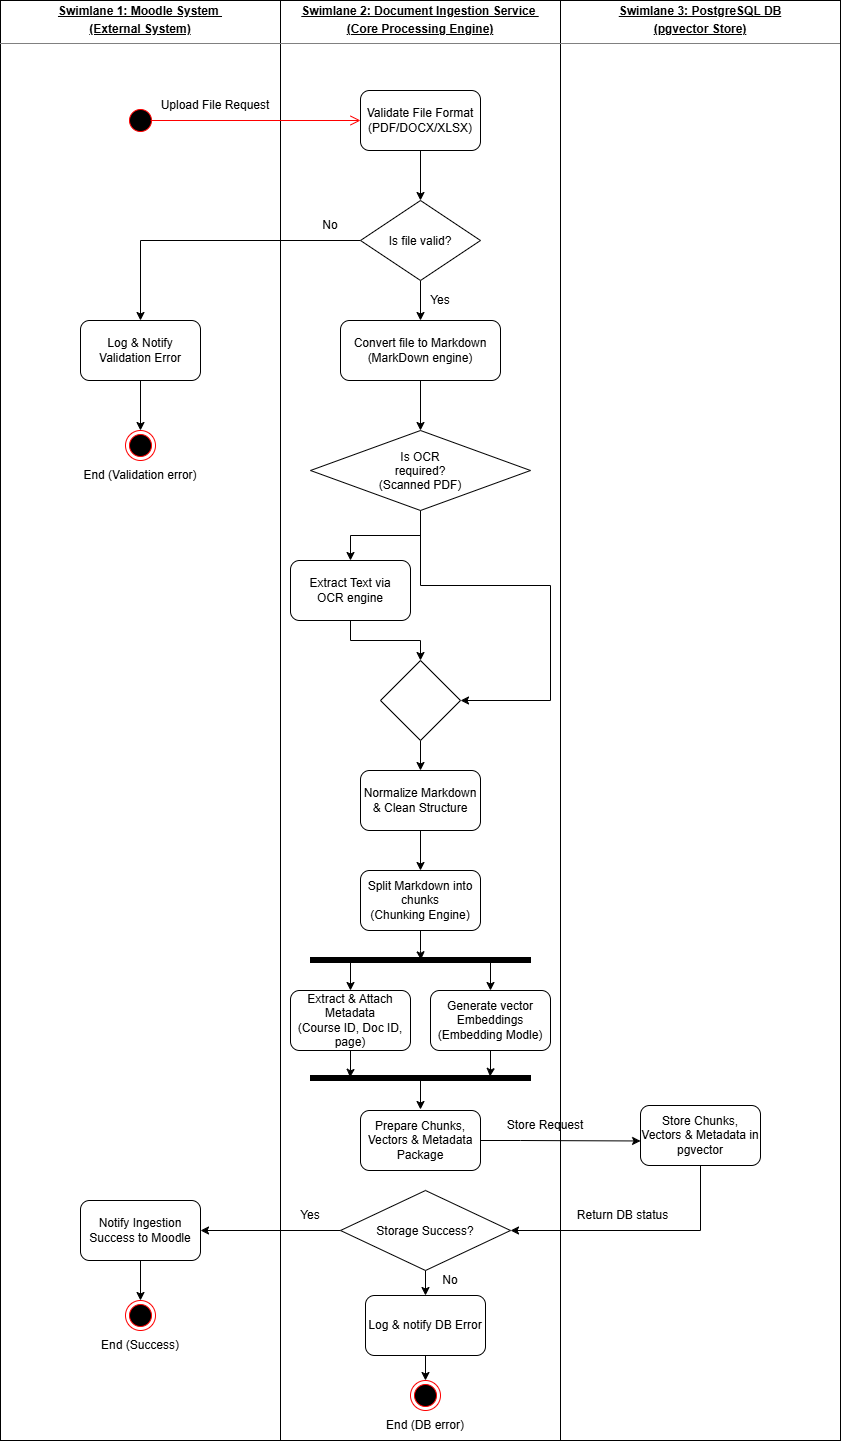

The diagram above was exported from draw.io. Its source (the exported page's mxGraphModel, read from the mxfile embedded in the PNG):
<mxGraphModel dx="1178" dy="1829" grid="1" gridSize="10" guides="1" tooltips="1" connect="1" arrows="1" fold="1" page="1" pageScale="1" pageWidth="850" pageHeight="1100" math="0" shadow="0">
  <root>
    <mxCell id="0" />
    <mxCell id="1" parent="0" />
    <mxCell id="s1ycAIKth5gvtt0XY7hg-1" parent="1" style="verticalAlign=top;align=left;overflow=fill;html=1;whiteSpace=wrap;" value="&lt;p style=&quot;margin:0px;margin-top:4px;text-align:center;text-decoration:underline;&quot;&gt;&lt;b&gt;Swimlane 1: Moodle System&amp;nbsp;&lt;/b&gt;&lt;/p&gt;&lt;p style=&quot;margin:0px;margin-top:4px;text-align:center;text-decoration:underline;&quot;&gt;&lt;b&gt;(External System)&lt;/b&gt;&lt;/p&gt;&lt;hr size=&quot;1&quot; style=&quot;border-style:solid;&quot;&gt;&lt;p style=&quot;margin:0px;margin-left:8px;&quot;&gt;&lt;br&gt;&lt;/p&gt;" vertex="1">
      <mxGeometry height="1440" width="280" y="-1080" as="geometry" />
    </mxCell>
    <mxCell id="s1ycAIKth5gvtt0XY7hg-4" parent="1" style="verticalAlign=top;align=left;overflow=fill;html=1;whiteSpace=wrap;" value="&lt;p style=&quot;margin:0px;margin-top:4px;text-align:center;text-decoration:underline;&quot;&gt;&lt;b&gt;Swimlane 2: Document Ingestion Service&amp;nbsp;&lt;/b&gt;&lt;/p&gt;&lt;p style=&quot;margin:0px;margin-top:4px;text-align:center;text-decoration:underline;&quot;&gt;&lt;b&gt;(Core Processing Engine)&lt;/b&gt;&lt;/p&gt;&lt;hr size=&quot;1&quot; style=&quot;border-style:solid;&quot;&gt;&lt;p style=&quot;margin:0px;margin-left:8px;&quot;&gt;&lt;br&gt;&lt;/p&gt;" vertex="1">
      <mxGeometry height="1440" width="280" x="280" y="-1080" as="geometry" />
    </mxCell>
    <mxCell id="s1ycAIKth5gvtt0XY7hg-5" parent="1" style="verticalAlign=top;align=left;overflow=fill;html=1;whiteSpace=wrap;" value="&lt;p style=&quot;margin:0px;margin-top:4px;text-align:center;text-decoration:underline;&quot;&gt;&lt;b&gt;Swimlane 3: PostgreSQL DB&lt;/b&gt;&lt;/p&gt;&lt;p style=&quot;margin:0px;margin-top:4px;text-align:center;text-decoration:underline;&quot;&gt;&lt;b&gt;(pgvector Store)&lt;/b&gt;&lt;/p&gt;&lt;hr size=&quot;1&quot; style=&quot;border-style:solid;&quot;&gt;&lt;p style=&quot;margin:0px;margin-left:8px;&quot;&gt;&lt;br&gt;&lt;/p&gt;" vertex="1">
      <mxGeometry height="1440" width="280" x="560" y="-1080" as="geometry" />
    </mxCell>
    <mxCell id="s1ycAIKth5gvtt0XY7hg-7" parent="1" style="ellipse;html=1;shape=startState;fillColor=#000000;strokeColor=#ff0000;" value="" vertex="1">
      <mxGeometry height="30" width="30" x="125" y="-975" as="geometry" />
    </mxCell>
    <mxCell id="s1ycAIKth5gvtt0XY7hg-8" edge="1" parent="1" source="s1ycAIKth5gvtt0XY7hg-7" style="edgeStyle=orthogonalEdgeStyle;html=1;verticalAlign=bottom;endArrow=open;endSize=8;strokeColor=#ff0000;rounded=0;defaultLabelBackgroundColor=page;labelPadding=0 4;exitX=0.833;exitY=0.5;exitDx=0;exitDy=0;exitPerimeter=0;" target="s1ycAIKth5gvtt0XY7hg-11" value="">
      <mxGeometry relative="1" as="geometry">
        <mxPoint x="105" y="-890" as="targetPoint" />
      </mxGeometry>
    </mxCell>
    <mxCell id="s1ycAIKth5gvtt0XY7hg-9" parent="1" style="ellipse;html=1;shape=endState;fillColor=#000000;strokeColor=#ff0000;" value="" vertex="1">
      <mxGeometry height="30" width="30" x="410" y="300" as="geometry" />
    </mxCell>
    <mxCell id="s1ycAIKth5gvtt0XY7hg-11" parent="1" style="rounded=1;whiteSpace=wrap;html=1;roundedPerimeter=1;" value="Validate File Format&lt;div&gt;(PDF/DOCX/XLSX)&lt;/div&gt;" vertex="1">
      <mxGeometry height="60" width="120" x="360" y="-990" as="geometry" />
    </mxCell>
    <mxCell id="s1ycAIKth5gvtt0XY7hg-12" parent="1" style="rounded=1;whiteSpace=wrap;html=1;roundedPerimeter=1;" value="Prepare Chunks, Vectors &amp;amp; Metadata Package" vertex="1">
      <mxGeometry height="60" width="120" x="360" y="30" as="geometry" />
    </mxCell>
    <mxCell id="Ej1XrOjiVpETbN3X2LNb-40" edge="1" parent="1" source="s1ycAIKth5gvtt0XY7hg-13" style="edgeStyle=orthogonalEdgeStyle;rounded=0;orthogonalLoop=1;jettySize=auto;html=1;entryX=0.5;entryY=0;entryDx=0;entryDy=0;defaultLabelBackgroundColor=page;labelPadding=0 4;" target="s1ycAIKth5gvtt0XY7hg-9">
      <mxGeometry relative="1" as="geometry" />
    </mxCell>
    <mxCell id="s1ycAIKth5gvtt0XY7hg-13" parent="1" style="rounded=1;whiteSpace=wrap;html=1;roundedPerimeter=1;" value="Log &amp;amp; notify DB Error" vertex="1">
      <mxGeometry height="60" width="120" x="365" y="215" as="geometry" />
    </mxCell>
    <mxCell id="Ej1XrOjiVpETbN3X2LNb-16" edge="1" parent="1" source="s1ycAIKth5gvtt0XY7hg-14" style="edgeStyle=orthogonalEdgeStyle;rounded=0;orthogonalLoop=1;jettySize=auto;html=1;defaultLabelBackgroundColor=page;labelPadding=0 4;" target="s1ycAIKth5gvtt0XY7hg-25">
      <mxGeometry relative="1" as="geometry" />
    </mxCell>
    <mxCell id="s1ycAIKth5gvtt0XY7hg-14" parent="1" style="rounded=1;whiteSpace=wrap;html=1;roundedPerimeter=1;" value="Extract Text via&lt;div&gt;OCR engine&lt;/div&gt;" vertex="1">
      <mxGeometry height="60" width="120" x="290" y="-520" as="geometry" />
    </mxCell>
    <mxCell id="Ej1XrOjiVpETbN3X2LNb-39" edge="1" parent="1" source="s1ycAIKth5gvtt0XY7hg-15" style="edgeStyle=orthogonalEdgeStyle;rounded=0;orthogonalLoop=1;jettySize=auto;html=1;entryX=0.5;entryY=0;entryDx=0;entryDy=0;defaultLabelBackgroundColor=page;labelPadding=0 4;" target="s1ycAIKth5gvtt0XY7hg-34">
      <mxGeometry relative="1" as="geometry" />
    </mxCell>
    <mxCell id="s1ycAIKth5gvtt0XY7hg-15" parent="1" style="rounded=1;whiteSpace=wrap;html=1;roundedPerimeter=1;" value="Notify Ingestion Success to Moodle" vertex="1">
      <mxGeometry height="60" width="120" x="80" y="120" as="geometry" />
    </mxCell>
    <mxCell id="s1ycAIKth5gvtt0XY7hg-16" parent="1" style="rounded=1;whiteSpace=wrap;html=1;roundedPerimeter=1;" value="Generate vector Embeddings&lt;div&gt;(Embedding Modle)&lt;/div&gt;" vertex="1">
      <mxGeometry height="60" width="120" x="430" y="-90" as="geometry" />
    </mxCell>
    <mxCell id="s1ycAIKth5gvtt0XY7hg-17" parent="1" style="rounded=1;whiteSpace=wrap;html=1;roundedPerimeter=1;" value="Split Markdown into chunks&lt;div&gt;(Chunking Engine)&lt;/div&gt;" vertex="1">
      <mxGeometry height="60" width="120" x="360" y="-210" as="geometry" />
    </mxCell>
    <mxCell id="Ej1XrOjiVpETbN3X2LNb-7" edge="1" parent="1" source="s1ycAIKth5gvtt0XY7hg-18" style="edgeStyle=orthogonalEdgeStyle;rounded=0;orthogonalLoop=1;jettySize=auto;html=1;entryX=0.5;entryY=0;entryDx=0;entryDy=0;defaultLabelBackgroundColor=page;labelPadding=0 4;" target="s1ycAIKth5gvtt0XY7hg-35">
      <mxGeometry relative="1" as="geometry" />
    </mxCell>
    <mxCell id="s1ycAIKth5gvtt0XY7hg-18" parent="1" style="rounded=1;whiteSpace=wrap;html=1;roundedPerimeter=1;" value="Log &amp;amp; Notify Validation Error" vertex="1">
      <mxGeometry height="60" width="120" x="80" y="-760" as="geometry" />
    </mxCell>
    <mxCell id="Ej1XrOjiVpETbN3X2LNb-9" edge="1" parent="1" source="s1ycAIKth5gvtt0XY7hg-19" style="edgeStyle=orthogonalEdgeStyle;rounded=0;orthogonalLoop=1;jettySize=auto;html=1;entryX=0.5;entryY=0;entryDx=0;entryDy=0;defaultLabelBackgroundColor=page;labelPadding=0 4;" target="s1ycAIKth5gvtt0XY7hg-23">
      <mxGeometry relative="1" as="geometry" />
    </mxCell>
    <mxCell id="s1ycAIKth5gvtt0XY7hg-19" parent="1" style="rounded=1;whiteSpace=wrap;html=1;roundedPerimeter=1;" value="Convert file to Markdown&lt;div&gt;(MarkDown engine)&lt;/div&gt;" vertex="1">
      <mxGeometry height="60" width="160" x="340" y="-760" as="geometry" />
    </mxCell>
    <mxCell id="s1ycAIKth5gvtt0XY7hg-20" parent="1" style="rounded=1;whiteSpace=wrap;html=1;roundedPerimeter=1;" value="Extract &amp;amp; Attach Metadata&lt;div&gt;(Course ID, Doc ID, page)&lt;/div&gt;" vertex="1">
      <mxGeometry height="60" width="120" x="290" y="-90" as="geometry" />
    </mxCell>
    <mxCell id="Ej1XrOjiVpETbN3X2LNb-18" edge="1" parent="1" source="s1ycAIKth5gvtt0XY7hg-21" style="edgeStyle=orthogonalEdgeStyle;rounded=0;orthogonalLoop=1;jettySize=auto;html=1;entryX=0.5;entryY=0;entryDx=0;entryDy=0;defaultLabelBackgroundColor=page;labelPadding=0 4;" target="s1ycAIKth5gvtt0XY7hg-17">
      <mxGeometry relative="1" as="geometry" />
    </mxCell>
    <mxCell id="s1ycAIKth5gvtt0XY7hg-21" parent="1" style="rounded=1;whiteSpace=wrap;html=1;roundedPerimeter=1;" value="Normalize Markdown &amp;amp; Clean Structure" vertex="1">
      <mxGeometry height="60" width="120" x="360" y="-310" as="geometry" />
    </mxCell>
    <mxCell id="Ej1XrOjiVpETbN3X2LNb-4" edge="1" parent="1" source="s1ycAIKth5gvtt0XY7hg-22" style="edgeStyle=orthogonalEdgeStyle;rounded=0;orthogonalLoop=1;jettySize=auto;html=1;entryX=0.5;entryY=0;entryDx=0;entryDy=0;defaultLabelBackgroundColor=page;labelPadding=0 4;" target="s1ycAIKth5gvtt0XY7hg-19">
      <mxGeometry relative="1" as="geometry" />
    </mxCell>
    <mxCell id="Ej1XrOjiVpETbN3X2LNb-5" edge="1" parent="1" source="s1ycAIKth5gvtt0XY7hg-22" style="edgeStyle=orthogonalEdgeStyle;rounded=0;orthogonalLoop=1;jettySize=auto;html=1;entryX=0.5;entryY=0;entryDx=0;entryDy=0;defaultLabelBackgroundColor=page;labelPadding=0 4;" target="s1ycAIKth5gvtt0XY7hg-18">
      <mxGeometry relative="1" as="geometry" />
    </mxCell>
    <mxCell id="s1ycAIKth5gvtt0XY7hg-22" parent="1" style="rhombus;whiteSpace=wrap;html=1;shapeInside=1;" value="Is file valid?" vertex="1">
      <mxGeometry height="80" width="120" x="360" y="-880" as="geometry" />
    </mxCell>
    <mxCell id="Ej1XrOjiVpETbN3X2LNb-14" edge="1" parent="1" source="s1ycAIKth5gvtt0XY7hg-23" style="edgeStyle=orthogonalEdgeStyle;rounded=0;orthogonalLoop=1;jettySize=auto;html=1;defaultLabelBackgroundColor=page;labelPadding=0 4;" target="s1ycAIKth5gvtt0XY7hg-14">
      <mxGeometry relative="1" as="geometry" />
    </mxCell>
    <mxCell id="Ej1XrOjiVpETbN3X2LNb-15" edge="1" parent="1" source="s1ycAIKth5gvtt0XY7hg-23" style="edgeStyle=orthogonalEdgeStyle;rounded=0;orthogonalLoop=1;jettySize=auto;html=1;entryX=1;entryY=0.5;entryDx=0;entryDy=0;defaultLabelBackgroundColor=page;labelPadding=0 4;" target="s1ycAIKth5gvtt0XY7hg-25">
      <mxGeometry relative="1" as="geometry" />
    </mxCell>
    <mxCell id="s1ycAIKth5gvtt0XY7hg-23" parent="1" style="rhombus;whiteSpace=wrap;html=1;shapeInside=1;" value="Is OCR required?&lt;div&gt;(Scanned PDF)&lt;/div&gt;" vertex="1">
      <mxGeometry height="80" width="220" x="310" y="-650" as="geometry" />
    </mxCell>
    <mxCell id="Ej1XrOjiVpETbN3X2LNb-34" edge="1" parent="1" source="s1ycAIKth5gvtt0XY7hg-24" style="edgeStyle=orthogonalEdgeStyle;rounded=0;orthogonalLoop=1;jettySize=auto;html=1;defaultLabelBackgroundColor=page;labelPadding=0 4;" target="s1ycAIKth5gvtt0XY7hg-15">
      <mxGeometry relative="1" as="geometry" />
    </mxCell>
    <mxCell id="Ej1XrOjiVpETbN3X2LNb-36" edge="1" parent="1" source="s1ycAIKth5gvtt0XY7hg-24" style="edgeStyle=orthogonalEdgeStyle;rounded=0;orthogonalLoop=1;jettySize=auto;html=1;defaultLabelBackgroundColor=page;labelPadding=0 4;" target="s1ycAIKth5gvtt0XY7hg-13">
      <mxGeometry relative="1" as="geometry" />
    </mxCell>
    <mxCell id="s1ycAIKth5gvtt0XY7hg-24" parent="1" style="rhombus;whiteSpace=wrap;html=1;shapeInside=1;" value="Storage Success?" vertex="1">
      <mxGeometry height="80" width="170" x="340" y="110" as="geometry" />
    </mxCell>
    <mxCell id="Ej1XrOjiVpETbN3X2LNb-17" edge="1" parent="1" source="s1ycAIKth5gvtt0XY7hg-25" style="edgeStyle=orthogonalEdgeStyle;rounded=0;orthogonalLoop=1;jettySize=auto;html=1;defaultLabelBackgroundColor=page;labelPadding=0 4;" target="s1ycAIKth5gvtt0XY7hg-21">
      <mxGeometry relative="1" as="geometry" />
    </mxCell>
    <mxCell id="s1ycAIKth5gvtt0XY7hg-25" parent="1" style="rhombus;whiteSpace=wrap;html=1;shapeInside=1;" value="" vertex="1">
      <mxGeometry height="80" width="80" x="380" y="-420" as="geometry" />
    </mxCell>
    <mxCell id="s1ycAIKth5gvtt0XY7hg-26" edge="1" parent="1" source="s1ycAIKth5gvtt0XY7hg-11" style="endArrow=classic;html=1;rounded=0;defaultLabelBackgroundColor=page;labelPadding=0 4;entryX=0.5;entryY=0;entryDx=0;entryDy=0;exitX=0.5;exitY=1;exitDx=0;exitDy=0;" target="s1ycAIKth5gvtt0XY7hg-22" value="">
      <mxGeometry height="50" relative="1" width="50" as="geometry">
        <mxPoint x="472.2" y="-900" as="sourcePoint" />
        <mxPoint x="479.99999999999994" y="-842.32" as="targetPoint" />
      </mxGeometry>
    </mxCell>
    <mxCell id="s1ycAIKth5gvtt0XY7hg-31" parent="1" style="html=1;points=[];perimeter=orthogonalPerimeter;fillColor=strokeColor;direction=south;" value="" vertex="1">
      <mxGeometry height="5" width="220" x="310" y="-123" as="geometry" />
    </mxCell>
    <mxCell id="s1ycAIKth5gvtt0XY7hg-32" parent="1" style="html=1;points=[];perimeter=orthogonalPerimeter;fillColor=strokeColor;direction=south;" value="" vertex="1">
      <mxGeometry height="5" width="220" x="310" y="-5" as="geometry" />
    </mxCell>
    <mxCell id="s1ycAIKth5gvtt0XY7hg-33" parent="1" style="rounded=1;whiteSpace=wrap;html=1;roundedPerimeter=1;" value="Store Chunks, Vectors &amp;amp; Metadata in pgvector" vertex="1">
      <mxGeometry height="60" width="120" x="640" y="25" as="geometry" />
    </mxCell>
    <mxCell id="s1ycAIKth5gvtt0XY7hg-34" parent="1" style="ellipse;html=1;shape=endState;fillColor=#000000;strokeColor=#ff0000;" value="" vertex="1">
      <mxGeometry height="30" width="30" x="125" y="220" as="geometry" />
    </mxCell>
    <mxCell id="s1ycAIKth5gvtt0XY7hg-35" parent="1" style="ellipse;html=1;shape=endState;fillColor=#000000;strokeColor=#ff0000;" value="" vertex="1">
      <mxGeometry height="30" width="30" x="125" y="-650" as="geometry" />
    </mxCell>
    <mxCell id="Ej1XrOjiVpETbN3X2LNb-1" parent="1" style="text;html=1;whiteSpace=wrap;strokeColor=none;fillColor=none;align=center;verticalAlign=middle;rounded=0;" value="Upload File Request" vertex="1">
      <mxGeometry height="30" width="130" x="150" y="-990" as="geometry" />
    </mxCell>
    <mxCell id="Ej1XrOjiVpETbN3X2LNb-2" parent="1" style="text;html=1;whiteSpace=wrap;strokeColor=none;fillColor=none;align=center;verticalAlign=middle;rounded=0;" value="Yes" vertex="1">
      <mxGeometry height="30" width="60" x="410" y="-795" as="geometry" />
    </mxCell>
    <mxCell id="Ej1XrOjiVpETbN3X2LNb-6" parent="1" style="text;html=1;whiteSpace=wrap;strokeColor=none;fillColor=none;align=center;verticalAlign=middle;rounded=0;" value="No" vertex="1">
      <mxGeometry height="30" width="60" x="300" y="-870" as="geometry" />
    </mxCell>
    <mxCell id="Ej1XrOjiVpETbN3X2LNb-8" parent="1" style="text;html=1;whiteSpace=wrap;strokeColor=none;fillColor=none;align=center;verticalAlign=middle;rounded=0;" value="End (Validation error)" vertex="1">
      <mxGeometry height="30" width="130" x="75" y="-620" as="geometry" />
    </mxCell>
    <mxCell id="Ej1XrOjiVpETbN3X2LNb-19" edge="1" parent="1" source="s1ycAIKth5gvtt0XY7hg-17" style="edgeStyle=orthogonalEdgeStyle;rounded=0;orthogonalLoop=1;jettySize=auto;html=1;entryX=0.467;entryY=0.498;entryDx=0;entryDy=0;entryPerimeter=0;defaultLabelBackgroundColor=page;labelPadding=0 4;" target="s1ycAIKth5gvtt0XY7hg-31">
      <mxGeometry relative="1" as="geometry" />
    </mxCell>
    <mxCell id="Ej1XrOjiVpETbN3X2LNb-20" edge="1" parent="1" style="endArrow=classic;html=1;rounded=0;defaultLabelBackgroundColor=page;labelPadding=0 4;entryX=0.5;entryY=0;entryDx=0;entryDy=0;" target="s1ycAIKth5gvtt0XY7hg-16" value="">
      <mxGeometry height="50" relative="1" width="50" as="geometry">
        <mxPoint x="490" y="-118" as="sourcePoint" />
        <mxPoint x="540" y="-168" as="targetPoint" />
      </mxGeometry>
    </mxCell>
    <mxCell id="Ej1XrOjiVpETbN3X2LNb-21" edge="1" parent="1" style="endArrow=classic;html=1;rounded=0;defaultLabelBackgroundColor=page;labelPadding=0 4;entryX=0.5;entryY=0;entryDx=0;entryDy=0;" value="">
      <mxGeometry height="50" relative="1" width="50" as="geometry">
        <mxPoint x="350" y="-118" as="sourcePoint" />
        <mxPoint x="350" y="-90" as="targetPoint" />
      </mxGeometry>
    </mxCell>
    <mxCell id="Ej1XrOjiVpETbN3X2LNb-23" edge="1" parent="1" source="s1ycAIKth5gvtt0XY7hg-16" style="edgeStyle=orthogonalEdgeStyle;rounded=0;orthogonalLoop=1;jettySize=auto;html=1;entryX=0.2;entryY=0.184;entryDx=0;entryDy=0;entryPerimeter=0;defaultLabelBackgroundColor=page;labelPadding=0 4;" target="s1ycAIKth5gvtt0XY7hg-32">
      <mxGeometry relative="1" as="geometry" />
    </mxCell>
    <mxCell id="Ej1XrOjiVpETbN3X2LNb-24" edge="1" parent="1" source="s1ycAIKth5gvtt0XY7hg-20" style="edgeStyle=orthogonalEdgeStyle;rounded=0;orthogonalLoop=1;jettySize=auto;html=1;entryX=0.367;entryY=0.82;entryDx=0;entryDy=0;entryPerimeter=0;defaultLabelBackgroundColor=page;labelPadding=0 4;" target="s1ycAIKth5gvtt0XY7hg-32">
      <mxGeometry relative="1" as="geometry" />
    </mxCell>
    <mxCell id="Ej1XrOjiVpETbN3X2LNb-25" edge="1" parent="1" style="edgeStyle=orthogonalEdgeStyle;rounded=0;orthogonalLoop=1;jettySize=auto;html=1;entryX=0.467;entryY=0.498;entryDx=0;entryDy=0;entryPerimeter=0;defaultLabelBackgroundColor=page;labelPadding=0 4;">
      <mxGeometry relative="1" as="geometry">
        <mxPoint x="420" as="sourcePoint" />
        <mxPoint x="420" y="29" as="targetPoint" />
      </mxGeometry>
    </mxCell>
    <mxCell id="Ej1XrOjiVpETbN3X2LNb-26" edge="1" parent="1" source="s1ycAIKth5gvtt0XY7hg-12" style="edgeStyle=orthogonalEdgeStyle;rounded=0;orthogonalLoop=1;jettySize=auto;html=1;entryX=0.286;entryY=0.792;entryDx=0;entryDy=0;entryPerimeter=0;defaultLabelBackgroundColor=page;labelPadding=0 4;" target="s1ycAIKth5gvtt0XY7hg-5">
      <mxGeometry relative="1" as="geometry" />
    </mxCell>
    <mxCell id="Ej1XrOjiVpETbN3X2LNb-27" parent="1" style="text;html=1;whiteSpace=wrap;strokeColor=none;fillColor=none;align=center;verticalAlign=middle;rounded=0;" value="Store Request" vertex="1">
      <mxGeometry height="30" width="90" x="500" y="30" as="geometry" />
    </mxCell>
    <mxCell id="Ej1XrOjiVpETbN3X2LNb-31" edge="1" parent="1" style="endArrow=classic;html=1;rounded=0;defaultLabelBackgroundColor=page;labelPadding=0 4;" target="s1ycAIKth5gvtt0XY7hg-24" value="">
      <mxGeometry height="50" relative="1" width="50" as="geometry">
        <mxPoint x="700" y="150" as="sourcePoint" />
        <mxPoint x="750" y="100" as="targetPoint" />
      </mxGeometry>
    </mxCell>
    <mxCell id="Ej1XrOjiVpETbN3X2LNb-32" edge="1" parent="1" style="endArrow=none;html=1;rounded=0;defaultLabelBackgroundColor=page;labelPadding=0 4;" value="">
      <mxGeometry height="50" relative="1" width="50" as="geometry">
        <mxPoint x="700" y="150" as="sourcePoint" />
        <mxPoint x="700" y="85" as="targetPoint" />
      </mxGeometry>
    </mxCell>
    <mxCell id="Ej1XrOjiVpETbN3X2LNb-33" parent="1" style="text;html=1;whiteSpace=wrap;strokeColor=none;fillColor=none;align=center;verticalAlign=middle;rounded=0;" value="Return DB status" vertex="1">
      <mxGeometry height="30" width="105" x="570" y="120" as="geometry" />
    </mxCell>
    <mxCell id="Ej1XrOjiVpETbN3X2LNb-37" parent="1" style="text;html=1;whiteSpace=wrap;strokeColor=none;fillColor=none;align=center;verticalAlign=middle;rounded=0;" value="Yes" vertex="1">
      <mxGeometry height="30" width="60" x="280" y="120" as="geometry" />
    </mxCell>
    <mxCell id="Ej1XrOjiVpETbN3X2LNb-38" parent="1" style="text;html=1;whiteSpace=wrap;strokeColor=none;fillColor=none;align=center;verticalAlign=middle;rounded=0;" value="No" vertex="1">
      <mxGeometry height="30" width="60" x="420" y="185" as="geometry" />
    </mxCell>
    <mxCell id="Ej1XrOjiVpETbN3X2LNb-41" parent="1" style="text;html=1;whiteSpace=wrap;strokeColor=none;fillColor=none;align=center;verticalAlign=middle;rounded=0;" value="End (Success)" vertex="1">
      <mxGeometry height="30" width="90" x="95" y="250" as="geometry" />
    </mxCell>
    <mxCell id="Ej1XrOjiVpETbN3X2LNb-42" parent="1" style="text;html=1;whiteSpace=wrap;strokeColor=none;fillColor=none;align=center;verticalAlign=middle;rounded=0;" value="End (DB error)" vertex="1">
      <mxGeometry height="30" width="90" x="380" y="330" as="geometry" />
    </mxCell>
  </root>
</mxGraphModel>